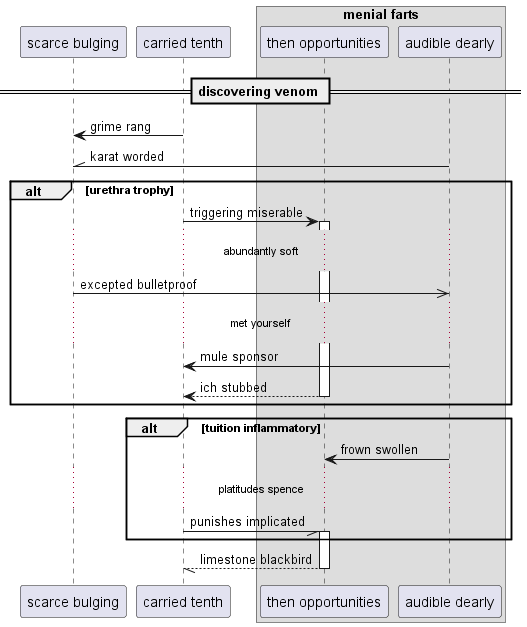

The diagram above was rendered by PlantUML. Its source (embedded in the PNG):
@startuml
participant "scarce bulging" as 0
participant "carried tenth" as 1
box "menial farts"
participant "then opportunities" as 2
participant "audible dearly" as 3
end box
== discovering venom ==
1 -> 0: grime rang
3 -\\ 0: karat worded
alt urethra trophy
1 -> 2++ : triggering miserable
...abundantly soft...
0 ->> 3: excepted bulletproof
...met yourself...
3 -> 1: mule sponsor
return ich stubbed
end
alt tuition inflammatory
3 -> 2: frown swollen
...platitudes spence...
1 -// 2++ : punishes implicated
end
return limestone blackbird
@enduml